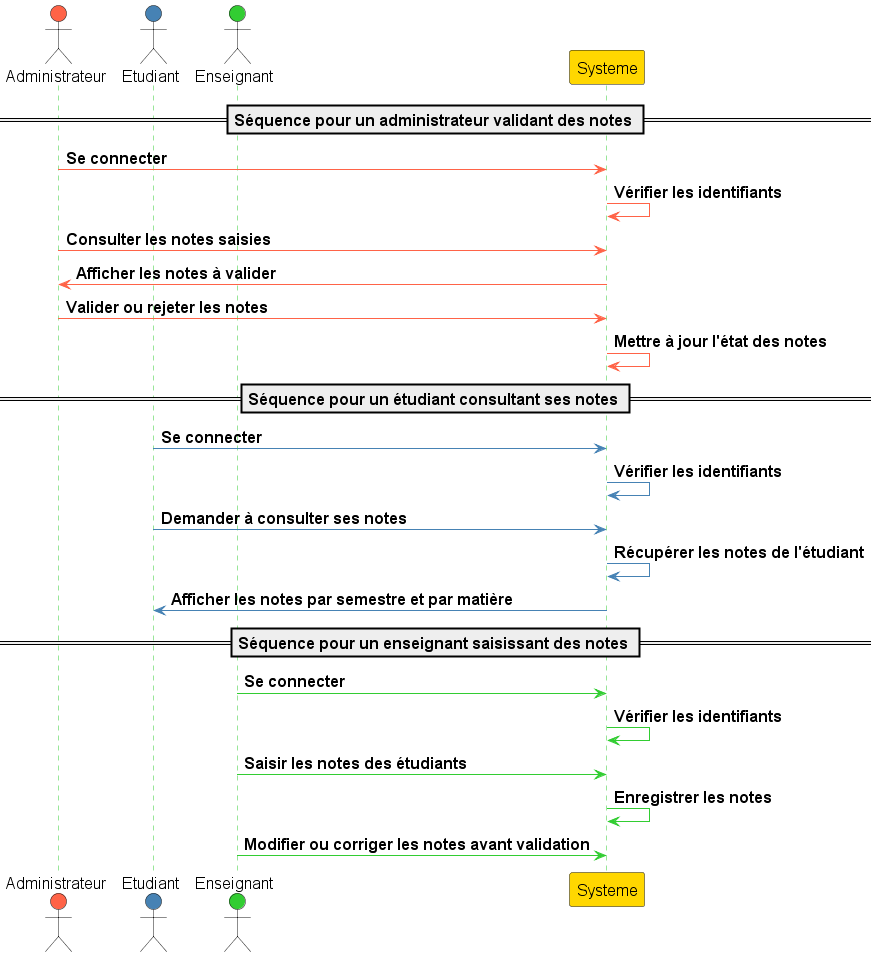

The diagram above was rendered by PlantUML. Its source (embedded in the PNG):
@startuml
' Augmenter la taille de la police
skinparam defaultFontSize 16

' Mettre en gras et définir des couleurs pour chaque acteur et leurs séquences
actor Administrateur #FF6347
actor Etudiant #4682B4
actor Enseignant #32CD32
participant Systeme #FFD700

' Définir des couleurs de lignes de séquence
skinparam sequence {
    ArrowColor #FF6347
    LifeLineBorderColor #FF6347
    LifeLineBackgroundColor #FF6347
}

== Séquence pour un administrateur validant des notes ==
Administrateur -> Systeme : **Se connecter**
Systeme -> Systeme : **Vérifier les identifiants**
Administrateur -> Systeme : **Consulter les notes saisies**
Systeme -> Administrateur : **Afficher les notes à valider**
Administrateur -> Systeme : **Valider ou rejeter les notes**
Systeme -> Systeme : **Mettre à jour l'état des notes**

skinparam sequence {
    ArrowColor #4682B4
    LifeLineBorderColor #4682B4
    LifeLineBackgroundColor #4682B4
}

== Séquence pour un étudiant consultant ses notes ==
Etudiant -> Systeme : **Se connecter**
Systeme -> Systeme : **Vérifier les identifiants**
Etudiant -> Systeme : **Demander à consulter ses notes**
Systeme -> Systeme : **Récupérer les notes de l'étudiant**
Systeme -> Etudiant : **Afficher les notes par semestre et par matière**

skinparam sequence {
    ArrowColor #32CD32
    LifeLineBorderColor #32CD32
    LifeLineBackgroundColor #32CD32
}

== Séquence pour un enseignant saisissant des notes ==
Enseignant -> Systeme : **Se connecter**
Systeme -> Systeme : **Vérifier les identifiants**
Enseignant -> Systeme : **Saisir les notes des étudiants**
Systeme -> Systeme : **Enregistrer les notes**
Enseignant -> Systeme : **Modifier ou corriger les notes avant validation**

@enduml